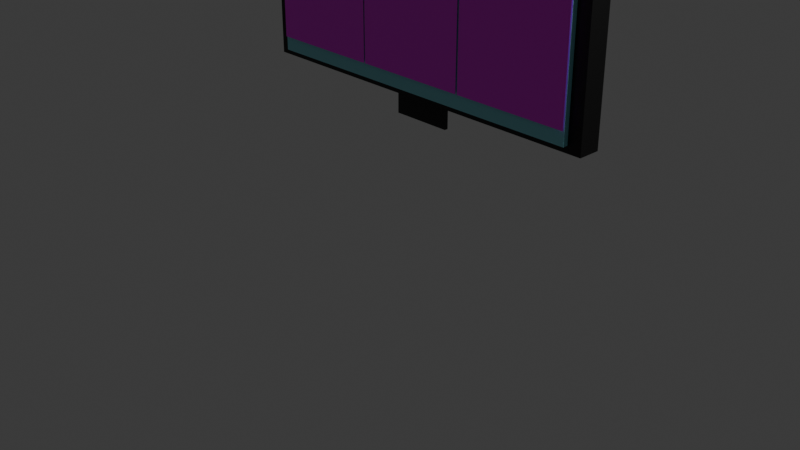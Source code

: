 # Source: tvrick.blend  (saved by Blender 4.4.32; exported with 4.5.12 LTS)
import bpy
from mathutils import Matrix  # noqa: F401  (used for matrix-valued properties, if any)

bpy.ops.wm.read_factory_settings(use_empty=True)
scene = bpy.context.scene
scene.name = 'Scene'

# ---- collections
col_collection = bpy.data.collections.new('Collection'); scene.collection.children.link(col_collection)

# ---- images (referenced by path relative to the original .blend; pixels are not part of the script)
import os
ASSET_DIR = os.environ.get("B2B_ASSET_DIR", "")  # directory of the original .blend (textures are referenced by path, not embedded)
HERE = os.path.dirname(os.path.abspath(__file__))  # packed textures are extracted next to this script under _unpacked/

def load_image(name, relpath, width, height, colorspace="sRGB"):
    """Load a texture the original file referenced (path relative to the .blend, or extracted next to this script)."""
    p = next((c for c in (os.path.join(HERE, relpath), os.path.join(ASSET_DIR, relpath)) if relpath and os.path.exists(c)), "")
    if p:
        img = bpy.data.images.load(p, check_existing=True)
        img.name = name
    else:  # same state as the original file: an image datablock whose file is absent (Cycles renders it pink)
        img = bpy.data.images.new(name, width, height)
        img.source = "FILE"
        img.filepath = "//" + (relpath or name)
    img.colorspace_settings.name = colorspace
    return img
img_rick_png = load_image('rick.png', 'rick.png', 1024, 1024, 'sRGB')

# ---- materials (node trees are filled in below, after node groups)
mat_material_002 = bpy.data.materials.new('Material.002')
mat_material_003 = bpy.data.materials.new('Material.003')
mat_material_004 = bpy.data.materials.new('Material.004')

# ---- material node trees
mat_material_002.use_nodes = True; mat_material_002.node_tree.nodes.clear()
_N = mat_material_002.node_tree.nodes; _L = mat_material_002.node_tree.links
n0 = _N.new('ShaderNodeBsdfPrincipled'); n0.name = 'Principled BSDF'; n0.location = (10, 300)
n0.inputs[0].default_value = (0.0, 0.0, 0.0, 1.0)
n1 = _N.new('ShaderNodeOutputMaterial'); n1.name = 'Material Output'; n1.location = (300, 300)
_L.new(n0.outputs[0], n1.inputs[0])
n1.is_active_output = True
mat_material_003.use_nodes = True; mat_material_003.node_tree.nodes.clear()
_N = mat_material_003.node_tree.nodes; _L = mat_material_003.node_tree.links
n0 = _N.new('ShaderNodeBsdfPrincipled'); n0.name = 'Principled BSDF'; n0.location = (10, 300)
n0.inputs[0].default_value = (0.2729, 0.7151, 0.8001, 1.0)
n1 = _N.new('ShaderNodeOutputMaterial'); n1.name = 'Material Output'; n1.location = (300, 300)
_L.new(n0.outputs[0], n1.inputs[0])
n1.is_active_output = True
mat_material_004.use_nodes = True; mat_material_004.node_tree.nodes.clear()
_N = mat_material_004.node_tree.nodes; _L = mat_material_004.node_tree.links
n0 = _N.new('ShaderNodeBsdfPrincipled'); n0.name = 'Principled BSDF'; n0.location = (10, 300)
n1 = _N.new('ShaderNodeOutputMaterial'); n1.name = 'Material Output'; n1.location = (300, 300)
n2 = _N.new('ShaderNodeTexImage'); n2.name = 'Image Texture'; n2.location = (-278, 228)
n2.image = img_rick_png
_L.new(n0.outputs[0], n1.inputs[0])
_L.new(n2.outputs[0], n0.inputs[0])
n1.is_active_output = True

# ---- world
world_world = bpy.data.worlds.new('World'); scene.world = world_world
world_world.use_nodes = True; world_world.node_tree.nodes.clear()
_N = world_world.node_tree.nodes; _L = world_world.node_tree.links
n0 = _N.new('ShaderNodeOutputWorld'); n0.name = 'World Output'; n0.location = (300, 300)
n1 = _N.new('ShaderNodeBackground'); n1.name = 'Background'; n1.location = (10, 300)
n1.inputs[0].default_value = (0.05088, 0.05088, 0.05088, 1.0)
_L.new(n1.outputs[0], n0.inputs[0])
n0.is_active_output = True
world_world.color = (0.05088, 0.05088, 0.05088)
world_world.sun_shadow_jitter_overblur = 0.0

# ---- cameras
cam_camera = bpy.data.cameras.new('Camera')
cam_camera.clip_end = 100.0
cam_camera.ortho_scale = 7.314

# ---- lights
light_light = bpy.data.lights.new('Light', 'POINT')
light_light.energy = 1000.0
light_light.shadow_soft_size = 0.1

# ---- meshes
me_cube_001 = bpy.data.meshes.new('Cube.001')
me_cube_001.from_pydata([(-1.0, -1.0, -1.0), (-1.0, -1.0, 1.0), (-1.0, 1.0, -1.0), (-1.0, 1.0, 1.0), (1.0, -1.0, -1.0), (1.0, -1.0, 1.0), (1.0, 1.0, -1.0), (1.0, 1.0, 1.0)], [], [(0, 1, 3, 2), (2, 3, 7, 6), (6, 7, 5, 4), (4, 5, 1, 0), (2, 6, 4, 0), (7, 3, 1, 5)])
_uv = me_cube_001.uv_layers.new(name='UVMap')
_uv.uv.foreach_set('vector', [0.375, 0.0, 0.625, 0.0, 0.625, 0.25, 0.375, 0.25, 0.375, 0.25, 0.625, 0.25, 0.625, 0.5, 0.375, 0.5, 0.375, 0.5, 0.625, 0.5, 0.625, 0.75, 0.375, 0.75, 0.375, 0.75, 0.625, 0.75, 0.625, 1.0, 0.375, 1.0, 0.125, 0.5, 0.375, 0.5, 0.375, 0.75, 0.125, 0.75, 0.625, 0.5, 0.875, 0.5, 0.875, 0.75, 0.625, 0.75])
me_cube_001.materials.append(mat_material_002)
me_cube_001.update()
me_cube_002 = bpy.data.meshes.new('Cube.002')
me_cube_002.from_pydata([(-1.0, -1.0, -1.0), (-1.0, -1.0, 1.0), (-1.0, 1.0, -1.0), (-1.0, 1.0, 1.0), (1.0, -1.0, -1.0), (1.0, -1.0, 1.0), (1.0, 1.0, -1.0), (1.0, 1.0, 1.0)], [], [(0, 1, 3, 2), (2, 3, 7, 6), (6, 7, 5, 4), (4, 5, 1, 0), (2, 6, 4, 0), (7, 3, 1, 5)])
_uv = me_cube_002.uv_layers.new(name='UVMap')
_uv.uv.foreach_set('vector', [0.375, 0.0, 0.625, 0.0, 0.625, 0.25, 0.375, 0.25, 0.375, 0.25, 0.625, 0.25, 0.625, 0.5, 0.375, 0.5, 0.375, 0.5, 0.625, 0.5, 0.625, 0.75, 0.375, 0.75, 0.375, 0.75, 0.625, 0.75, 0.625, 1.0, 0.375, 1.0, 0.125, 0.5, 0.375, 0.5, 0.375, 0.75, 0.125, 0.75, 0.625, 0.5, 0.875, 0.5, 0.875, 0.75, 0.625, 0.75])
me_cube_002.materials.append(mat_material_003)
me_cube_002.update()
me_cube_003 = bpy.data.meshes.new('Cube.003')
me_cube_003.from_pydata([(-1.0, -1.0, -1.0), (-1.0, -1.0, 1.0), (-1.0, 1.0, -1.0), (-1.0, 1.0, 1.0), (1.0, -1.0, -1.0), (1.0, -1.0, 1.0), (1.0, 1.0, -1.0), (1.0, 1.0, 1.0)], [], [(0, 1, 3, 2), (2, 3, 7, 6), (6, 7, 5, 4), (4, 5, 1, 0), (2, 6, 4, 0), (7, 3, 1, 5)])
_uv = me_cube_003.uv_layers.new(name='UVMap')
_uv.uv.foreach_set('vector', [0.375, 0.0, 0.625, 0.0, 0.625, 0.25, 0.375, 0.25, 0.375, 0.25, 0.625, 0.25, 0.625, 0.5, 0.375, 0.5, 0.375, 0.5, 0.625, 0.5, 0.625, 0.75, 0.375, 0.75, 0.375, 0.75, 0.625, 0.75, 0.625, 1.0, 0.375, 1.0, 0.125, 0.5, 0.375, 0.5, 0.375, 0.75, 0.125, 0.75, 0.625, 0.5, 0.875, 0.5, 0.875, 0.75, 0.625, 0.75])
me_cube_003.materials.append(mat_material_002)
me_cube_003.update()
me_plane = bpy.data.meshes.new('Plane')
me_plane.from_pydata([(-1.0, -1.0, 0.0), (1.0, -1.0, 0.0), (-1.0, 1.0, 0.0), (1.0, 1.0, 0.0)], [], [(0, 1, 3, 2)])
_uv = me_plane.uv_layers.new(name='UVMap')
_uv.uv.foreach_set('vector', [0.0, 0.0, 1.0, 0.0, 1.0, 1.0, 0.0, 1.0])
me_plane.materials.append(mat_material_004)
me_plane.update()
me_plane_001 = bpy.data.meshes.new('Plane.001')
me_plane_001.from_pydata([(-1.0, -1.0, 0.0), (1.0, -1.0, 0.0), (-1.0, 1.0, 0.0), (1.0, 1.0, 0.0)], [], [(0, 1, 3, 2)])
_uv = me_plane_001.uv_layers.new(name='UVMap')
_uv.uv.foreach_set('vector', [0.0, 0.0, 1.0, 0.0, 1.0, 1.0, 0.0, 1.0])
me_plane_001.materials.append(mat_material_004)
me_plane_001.update()
me_plane_002 = bpy.data.meshes.new('Plane.002')
me_plane_002.from_pydata([(-1.0, -1.0, 0.0), (1.0, -1.0, 0.0), (-1.0, 1.0, 0.0), (1.0, 1.0, 0.0)], [], [(0, 1, 3, 2)])
_uv = me_plane_002.uv_layers.new(name='UVMap')
_uv.uv.foreach_set('vector', [0.0, 0.0, 1.0, 0.0, 1.0, 1.0, 0.0, 1.0])
me_plane_002.materials.append(mat_material_004)
me_plane_002.update()

# ---- objects
ob_light = bpy.data.objects.new('Light', light_light)
ob_camera = bpy.data.objects.new('Camera', cam_camera)
ob_cube_001 = bpy.data.objects.new('Cube.001', me_cube_001)
ob_cube_002 = bpy.data.objects.new('Cube.002', me_cube_002)
ob_cube_003 = bpy.data.objects.new('Cube.003', me_cube_003)
ob_plane = bpy.data.objects.new('Plane', me_plane)
ob_plane_001 = bpy.data.objects.new('Plane.001', me_plane_001)
ob_plane_002 = bpy.data.objects.new('Plane.002', me_plane_002)

# ---- transforms, parenting, visibility, modifiers, constraints
ob_light.location = (4.076, 1.005, 5.904)
ob_light.rotation_euler = (0.6503, 0.05522, 1.866)
ob_light.lock_rotations_4d = False
ob_light.empty_display_type = 'ARROWS'
ob_light.color = (0.0, 0.0, 0.0, 0.0)
ob_light.lineart.crease_threshold = 0.0
ob_camera.location = (7.359, -6.926, 4.958)
ob_camera.rotation_euler = (1.109, 0.0, 0.8149)
ob_camera.lock_rotations_4d = False
ob_camera.empty_display_type = 'ARROWS'
ob_camera.color = (0.0, 0.0, 0.0, 0.0)
ob_camera.display_type = 'WIRE'
ob_camera.lineart.crease_threshold = 0.0
ob_cube_001.location = (0.0, 0.3177, 2.237)
ob_cube_001.scale = (2.048, 0.1197, 1.0)
ob_cube_002.location = (0.0, 0.2516, 2.237)
ob_cube_002.scale = (1.9, 0.111, 0.9276)
ob_cube_003.location = (0.0, 0.3177, 1.136)
ob_cube_003.scale = (0.3286, 0.01921, 0.1605)
ob_plane.location = (-1.266, 0.122, 2.259)
ob_plane.rotation_euler = (1.571, -0.0, 0.0)
ob_plane.scale = (0.6257, 0.7967, 0.7967)
ob_plane_001.location = (0.0005946, 0.122, 2.259)
ob_plane_001.rotation_euler = (1.571, -0.0, 0.0)
ob_plane_001.scale = (0.6257, 0.7967, 0.7967)
ob_plane_002.location = (1.273, 0.122, 2.259)
ob_plane_002.rotation_euler = (1.571, -0.0, 0.0)
ob_plane_002.scale = (0.6257, 0.7967, 0.7967)

# ---- collection membership
col_collection.objects.link(ob_light)
col_collection.objects.link(ob_camera)
col_collection.objects.link(ob_cube_001)
col_collection.objects.link(ob_cube_002)
col_collection.objects.link(ob_cube_003)
col_collection.objects.link(ob_plane)
col_collection.objects.link(ob_plane_001)
col_collection.objects.link(ob_plane_002)

# ---- scene / render settings (as saved in the file)
scene.camera = ob_camera
scene.frame_start = 1; scene.frame_end = 250; scene.frame_set(1)
scene.render.engine = 'BLENDER_EEVEE_NEXT'
bpy.context.view_layer.update()
